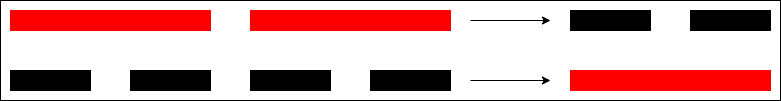

The diagram above was exported from draw.io. Its source (the exported page's mxGraphModel, read from the mxfile embedded in the PNG):
<mxGraphModel dx="2176" dy="1686" grid="1" gridSize="10" guides="0" tooltips="1" connect="1" arrows="0" fold="1" page="1" pageScale="1" pageWidth="827" pageHeight="1169" math="0" shadow="0">
  <root>
    <mxCell id="0" />
    <mxCell id="1" parent="0" />
    <mxCell id="2" value="" style="group" vertex="1" connectable="0" parent="1">
      <mxGeometry x="110" y="910" width="780" height="100" as="geometry" />
    </mxCell>
    <mxCell id="3" value="" style="rounded=0;whiteSpace=wrap;html=1;fillColor=none;container=0;" vertex="1" parent="2">
      <mxGeometry width="780" height="100" as="geometry" />
    </mxCell>
    <mxCell id="4" value="" style="endArrow=classic;html=1;rounded=0;fontSize=16;" edge="1" parent="2">
      <mxGeometry width="50" height="50" relative="1" as="geometry">
        <mxPoint x="470" y="20" as="sourcePoint" />
        <mxPoint x="550" y="20" as="targetPoint" />
      </mxGeometry>
    </mxCell>
    <mxCell id="5" value="" style="rounded=0;whiteSpace=wrap;html=1;fillColor=#FF0000;strokeColor=#FF0000;container=0;" vertex="1" parent="2">
      <mxGeometry x="10" y="10" width="200" height="20" as="geometry" />
    </mxCell>
    <mxCell id="6" value="" style="rounded=0;whiteSpace=wrap;html=1;fillColor=#FF0000;strokeColor=#FF0000;container=0;" vertex="1" parent="2">
      <mxGeometry x="250" y="10" width="200" height="20" as="geometry" />
    </mxCell>
    <mxCell id="7" value="" style="rounded=0;whiteSpace=wrap;html=1;fillColor=#FF0000;strokeColor=#FF0000;container=0;" vertex="1" parent="2">
      <mxGeometry x="570" y="70" width="200" height="20" as="geometry" />
    </mxCell>
    <mxCell id="8" value="" style="endArrow=classic;html=1;rounded=0;fontSize=16;" edge="1" parent="2">
      <mxGeometry width="50" height="50" relative="1" as="geometry">
        <mxPoint x="470" y="80" as="sourcePoint" />
        <mxPoint x="550" y="80" as="targetPoint" />
      </mxGeometry>
    </mxCell>
    <mxCell id="9" value="" style="rounded=0;whiteSpace=wrap;html=1;strokeColor=#000000;fillColor=#000000;container=0;" vertex="1" parent="2">
      <mxGeometry x="10" y="70" width="80" height="20" as="geometry" />
    </mxCell>
    <mxCell id="10" value="" style="rounded=0;whiteSpace=wrap;html=1;strokeColor=#000000;fillColor=#000000;container=0;" vertex="1" parent="2">
      <mxGeometry x="130" y="70" width="80" height="20" as="geometry" />
    </mxCell>
    <mxCell id="11" value="" style="rounded=0;whiteSpace=wrap;html=1;strokeColor=#000000;fillColor=#000000;container=0;" vertex="1" parent="2">
      <mxGeometry x="250" y="70" width="80" height="20" as="geometry" />
    </mxCell>
    <mxCell id="12" value="" style="rounded=0;whiteSpace=wrap;html=1;strokeColor=#000000;fillColor=#000000;container=0;" vertex="1" parent="2">
      <mxGeometry x="370" y="70" width="80" height="20" as="geometry" />
    </mxCell>
    <mxCell id="13" value="" style="rounded=0;whiteSpace=wrap;html=1;strokeColor=#000000;fillColor=#000000;container=0;" vertex="1" parent="2">
      <mxGeometry x="570" y="10" width="80" height="20" as="geometry" />
    </mxCell>
    <mxCell id="14" value="" style="rounded=0;whiteSpace=wrap;html=1;strokeColor=#000000;fillColor=#000000;container=0;" vertex="1" parent="2">
      <mxGeometry x="690" y="10" width="80" height="20" as="geometry" />
    </mxCell>
  </root>
</mxGraphModel>